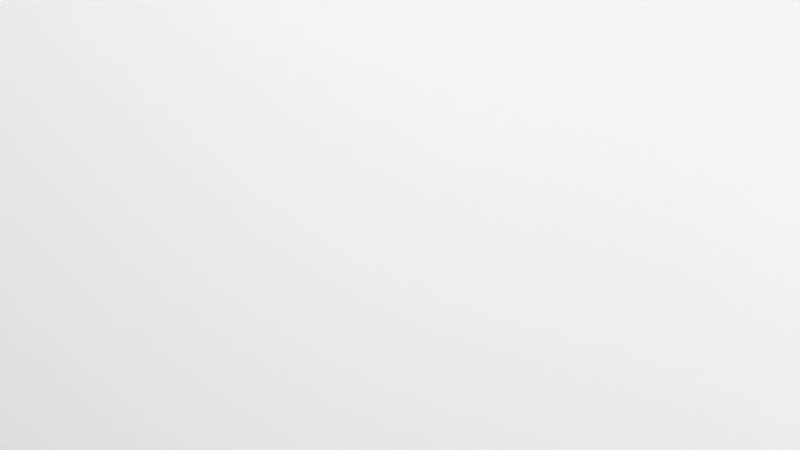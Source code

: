 # Source: VCP_v04.00.blend  (saved by Blender 2.79.0; exported with 4.5.12 LTS)
import bpy
from mathutils import Matrix  # noqa: F401  (used for matrix-valued properties, if any)

bpy.ops.wm.read_factory_settings(use_empty=True)
scene = bpy.context.scene
scene.name = 'Scene'

# ---- collections
col_collection_1 = bpy.data.collections.new('Collection 1'); scene.collection.children.link(col_collection_1)
col_collection_2 = bpy.data.collections.new('Collection 2'); scene.collection.children.link(col_collection_2)
col_collection_11 = bpy.data.collections.new('Collection 11'); scene.collection.children.link(col_collection_11)
col_collection_11.hide_render = True
col_collection_11.hide_viewport = True
col_collection_12 = bpy.data.collections.new('Collection 12'); scene.collection.children.link(col_collection_12)
col_collection_12.hide_render = True
col_collection_12.hide_viewport = True

# ---- materials (node trees are filled in below, after node groups)
mat_svgmat_004 = bpy.data.materials.new('SVGMat.004')
mat_svgmat_004.alpha_threshold = 0.0
mat_svgmat_004.diffuse_color = (0.0, 0.0, 0.8714, 1.0)
mat_svgmat_004.roughness = 0.5
mat_svgmat_005 = bpy.data.materials.new('SVGMat.005')
mat_svgmat_005.alpha_threshold = 0.0
mat_svgmat_005.diffuse_color = (1.0, 0.6651, 0.0, 1.0)
mat_svgmat_005.roughness = 0.5
mat_logo_mat = bpy.data.materials.new('Logo_Mat')
mat_logo_mat.alpha_threshold = 0.0
mat_logo_mat.roughness = 0.5
mat_light_side = bpy.data.materials.new('Light Side')
mat_light_side.alpha_threshold = 0.0
mat_light_side.roughness = 0.5
mat_light_top = bpy.data.materials.new('Light Top')
mat_light_top.alpha_threshold = 0.0
mat_light_top.roughness = 0.5
mat_ground = bpy.data.materials.new('Ground')
mat_ground.alpha_threshold = 0.0
mat_ground.roughness = 0.5
mat_svgmat_003 = bpy.data.materials.new('SVGMat.003')
mat_svgmat_003.alpha_threshold = 0.0
mat_svgmat_003.diffuse_color = (1.0, 0.0, 0.0, 1.0)
mat_svgmat_003.roughness = 0.5

# ---- material node trees
mat_logo_mat.use_nodes = True; mat_logo_mat.node_tree.nodes.clear()
_N = mat_logo_mat.node_tree.nodes; _L = mat_logo_mat.node_tree.links
n0 = _N.new('ShaderNodeBsdfPrincipled'); n0.name = 'Principled BSDF'; n0.location = (-42, 265)
n0.width = 150
n0.subsurface_method = 'BURLEY'
n0.inputs[0].default_value = (0.0, 0.0, 0.0, 1.0)
n0.inputs[2].default_value = 0.15
n0.inputs[3].default_value = 1.45
n0.inputs[9].default_value = (1.0, 1.0, 1.0)
n1 = _N.new('ShaderNodeOutputMaterial'); n1.name = 'Material Output'; n1.location = (445, 33)
_L.new(n0.outputs[0], n1.inputs[0])
n1.is_active_output = True
mat_light_side.use_nodes = True; mat_light_side.node_tree.nodes.clear()
_N = mat_light_side.node_tree.nodes; _L = mat_light_side.node_tree.links
n0 = _N.new('ShaderNodeOutputMaterial'); n0.name = 'Material Output'; n0.location = (300, 300)
n1 = _N.new('ShaderNodeEmission'); n1.name = 'Emission'; n1.location = (10, 300)
n1.inputs[1].default_value = 3.0
_L.new(n1.outputs[0], n0.inputs[0])
n0.is_active_output = True
mat_light_top.use_nodes = True; mat_light_top.node_tree.nodes.clear()
_N = mat_light_top.node_tree.nodes; _L = mat_light_top.node_tree.links
n0 = _N.new('ShaderNodeOutputMaterial'); n0.name = 'Material Output'; n0.location = (300, 300)
n1 = _N.new('ShaderNodeEmission'); n1.name = 'Emission'; n1.location = (10, 300)
n1.inputs[1].default_value = 3.0
_L.new(n1.outputs[0], n0.inputs[0])
n0.is_active_output = True
mat_ground.use_nodes = True; mat_ground.node_tree.nodes.clear()
_N = mat_ground.node_tree.nodes; _L = mat_ground.node_tree.links
n0 = _N.new('ShaderNodeOutputMaterial'); n0.name = 'Material Output'; n0.location = (300, 300)
n1 = _N.new('ShaderNodeBsdfPrincipled'); n1.name = 'Principled BSDF'; n1.location = (10, 300)
n1.width = 150
n1.subsurface_method = 'BURLEY'
n1.inputs[0].default_value = (1.0, 1.0, 1.0, 1.0)
n1.inputs[3].default_value = 1.45
n1.inputs[9].default_value = (1.0, 1.0, 1.0)
_L.new(n1.outputs[0], n0.inputs[0])
n0.is_active_output = True

# ---- world
world_world = bpy.data.worlds.new('World'); scene.world = world_world
world_world.color = (0.0, 0.0, 0.0)
world_world.use_sun_shadow = False
world_world.sun_shadow_jitter_overblur = 0.0
world_world.cycles.sampling_method = 'MANUAL'

# ---- cameras
cam_camera_001 = bpy.data.cameras.new('Camera.001')
cam_camera_001.clip_end = 100.0
cam_camera_001.lens = 35.0
cam_camera_001.sensor_width = 32.0
cam_camera_001.sensor_height = 18.0
cam_camera_001.display_size = 2.0
cam_camera_001.dof.focus_distance = 0.0
cam_camera = bpy.data.cameras.new('Camera')
cam_camera.clip_end = 100.0
cam_camera.lens = 35.0
cam_camera.sensor_width = 32.0
cam_camera.sensor_height = 18.0
cam_camera.display_size = 2.0
cam_camera.dof.focus_distance = 0.0

# ---- meshes
me_cupath4544_001 = bpy.data.meshes.new('CUpath4544.001')
me_cupath4544_001.from_pydata([(-0.2551, 0.2239, 0.0), (-0.05892, -0.316, 0.0), (0.1237, 0.2146, 0.0), (0.03603, 0.2139, 0.0), (-0.05853, -0.1105, 0.0), (-0.1577, 0.2233, 0.0)], [], [(1, 5, 0), (1, 4, 5), (3, 1, 2), (4, 1, 3)])
me_cupath4544_001.materials.append(mat_svgmat_004)
me_cupath4544_001.use_remesh_preserve_volume = False
me_cupath4544_001.use_remesh_preserve_attributes = False
me_cupath4544_001.use_mirror_vertex_groups = False
me_cupath4544_001.update()
me_cupath4546_001 = bpy.data.meshes.new('CUpath4546.001')
me_cupath4546_001.from_pydata([(0.1321, 0.03758, 0.0), (0.2022, -0.1085, 0.0), (0.1945, -0.1215, 0.0), (0.184, -0.1327, 0.0), (0.1713, -0.1417, 0.0), (0.1569, -0.1483, 0.0), (0.1412, -0.1521, 0.0), (0.1247, -0.153, 0.0), (0.108, -0.1506, 0.0), (0.09156, -0.1447, 0.0), (0.0758, -0.1349, 0.0), (0.06124, -0.121, 0.0), (0.04837, -0.1028, 0.0), (0.03768, -0.07983, 0.0), (0.02964, -0.05436, 0.0), (0.02508, -0.03094, 0.0), (0.02383, -0.009621, 0.0), (0.02569, 0.009543, 0.0), (0.03048, 0.0265, 0.0), (0.038, 0.04119, 0.0), (0.05431, 0.05856, 0.0), (0.03302, -0.06719, 0.0), (0.07516, 0.07113, 0.0), (0.101, 0.07751, 0.0), (0.05511, -0.06332, 0.0), (0.1303, 0.07876, 0.0), (0.0569, -0.0001178, 0.0), (0.08946, -0.09595, 0.0), (0.06153, -0.07315, 0.0), (0.078, 0.01809, 0.0), (0.1129, -0.104, 0.0), (0.04704, -0.02094, 0.0), (0.04997, -0.05332, 0.0), (0.1646, -0.09526, 0.0), (0.06962, -0.08189, 0.0), (0.1385, -0.1044, 0.0), (0.202, -0.06184, 0.0), (0.1109, 0.03168, 0.0), (0.1891, -0.07579, 0.0), (0.09299, 0.0256, 0.0), (0.06595, 0.009419, 0.0), (0.02678, -0.04265, 0.0), (0.04584, -0.0318, 0.0), (0.07899, -0.08956, 0.0), (0.05066, -0.01031, 0.0), (0.1773, -0.08683, 0.0), (0.1516, -0.1011, 0.0), (0.1255, -0.1053, 0.0), (0.1008, -0.1008, 0.0), (0.04732, -0.04256, 0.0), (0.1313, 0.03733, 0.0), (0.129, 0.07871, 0.0), (0.2018, -0.1092, 0.0), (0.2013, -0.06257, 0.0)], [], [(18, 17, 44, 26), (28, 13, 12, 34), (34, 12, 11, 43), (43, 11, 10, 27), (27, 10, 9, 48), (48, 9, 8, 30), (30, 8, 7, 47), (47, 7, 6, 35), (35, 6, 5, 46), (46, 5, 4, 33), (33, 4, 3, 45), (45, 3, 2, 38), (53, 52, 1, 36), (26, 40, 19, 18), (19, 40, 29, 20), (20, 29, 39, 22), (22, 39, 37, 23), (51, 50, 0, 25), (16, 31, 44, 17), (49, 41, 14, 32), (24, 21, 13, 28), (31, 16, 15, 42), (42, 15, 41, 49), (32, 14, 21, 24), (23, 37, 50, 51), (38, 2, 52, 53)])
me_cupath4546_001.polygons.foreach_set('use_smooth', [True] * 26)
me_cupath4546_001.materials.append(mat_svgmat_005)
me_cupath4546_001.use_remesh_preserve_volume = False
me_cupath4546_001.use_remesh_preserve_attributes = False
me_cupath4546_001.use_mirror_vertex_groups = False
me_cupath4546_001.auto_texspace = False
me_cupath4546_001.update()
me_plane_003 = bpy.data.meshes.new('Plane.003')
me_plane_003.from_pydata([(-0.1875, -0.1875, 0.0), (0.1875, -0.1875, 0.0), (-0.1875, 0.1875, 0.0), (0.1875, 0.1875, 0.0)], [], [(0, 1, 3, 2)])
me_plane_003.polygons.foreach_set('use_smooth', [True] * 1)
me_plane_003.materials.append(mat_logo_mat)
me_plane_003.use_remesh_preserve_volume = False
me_plane_003.use_remesh_preserve_attributes = False
me_plane_003.use_mirror_vertex_groups = False
me_plane_003.update()
me_plane_006 = bpy.data.meshes.new('Plane.006')
me_plane_006.from_pydata([(-1.0, -1.0, 0.0), (1.0, -1.0, 0.0), (-1.0, 1.0, 0.0), (1.0, 1.0, 0.0)], [], [(0, 1, 3, 2)])
me_plane_006.materials.append(mat_light_side)
me_plane_006.use_remesh_preserve_volume = False
me_plane_006.use_remesh_preserve_attributes = False
me_plane_006.use_mirror_vertex_groups = False
me_plane_006.update()
me_plane_005 = bpy.data.meshes.new('Plane.005')
me_plane_005.from_pydata([(-1.0, -1.0, 0.0), (1.0, -1.0, 0.0), (-1.0, 1.0, 0.0), (1.0, 1.0, 0.0)], [], [(0, 1, 3, 2)])
me_plane_005.materials.append(mat_light_side)
me_plane_005.use_remesh_preserve_volume = False
me_plane_005.use_remesh_preserve_attributes = False
me_plane_005.use_mirror_vertex_groups = False
me_plane_005.update()
me_plane_002 = bpy.data.meshes.new('Plane.002')
me_plane_002.from_pydata([(-1.0, -1.0, 0.0), (1.0, -1.0, 0.0), (-1.0, 1.0, 0.0), (1.0, 1.0, 0.0)], [], [(0, 1, 3, 2)])
me_plane_002.materials.append(mat_light_top)
me_plane_002.use_remesh_preserve_volume = False
me_plane_002.use_remesh_preserve_attributes = False
me_plane_002.use_mirror_vertex_groups = False
me_plane_002.update()
me_plane_001 = bpy.data.meshes.new('Plane.001')
me_plane_001.from_pydata([(-1.0, -1.0, 0.0), (1.0, -1.0, 0.0), (-1.0, 1.0, 0.0), (1.0, 1.0, 0.0)], [], [(0, 1, 3, 2)])
me_plane_001.materials.append(mat_ground)
me_plane_001.use_remesh_preserve_volume = False
me_plane_001.use_remesh_preserve_attributes = False
me_plane_001.use_mirror_vertex_groups = False
me_plane_001.update()
me_cupath4546_000 = bpy.data.meshes.new('CUpath4546.000')
me_cupath4546_000.from_pydata([(0.1321, 0.03758, 0.0776), (0.2022, -0.1085, 0.0776), (0.1945, -0.1215, 0.0776), (0.184, -0.1327, 0.0776), (0.1713, -0.1417, 0.0776), (0.1569, -0.1483, 0.0776), (0.1412, -0.1521, 0.0776), (0.1247, -0.153, 0.0776), (0.108, -0.1506, 0.0776), (0.09156, -0.1447, 0.0776), (0.0758, -0.1349, 0.0776), (0.06124, -0.121, 0.0776), (0.04837, -0.1028, 0.0776), (0.03768, -0.07983, 0.0776), (0.02964, -0.05436, 0.0776), (0.02508, -0.03094, 0.0776), (0.02383, -0.009621, 0.0776), (0.02569, 0.009543, 0.0776), (0.03048, 0.0265, 0.0776), (0.038, 0.04119, 0.0776), (0.05431, 0.05856, 0.0776), (0.03302, -0.06719, 0.0776), (0.07516, 0.07113, 0.0776), (0.101, 0.07751, 0.0776), (0.05511, -0.06332, 0.0776), (0.1303, 0.07876, 0.0776), (0.0569, -0.0001178, 0.0776), (0.08946, -0.09595, 0.0776), (0.06153, -0.07315, 0.0776), (0.078, 0.01809, 0.0776), (0.1129, -0.104, 0.0776), (0.04704, -0.02094, 0.0776), (0.04997, -0.05332, 0.0776), (0.1646, -0.09526, 0.0776), (0.06962, -0.08189, 0.0776), (0.1385, -0.1044, 0.0776), (0.202, -0.06184, 0.0776), (0.1109, 0.03168, 0.0776), (0.1891, -0.07579, 0.0776), (0.09299, 0.0256, 0.0776), (0.06595, 0.009419, 0.0776), (0.02678, -0.04265, 0.0776), (0.04584, -0.0318, 0.0776), (0.07899, -0.08956, 0.0776), (0.05066, -0.01031, 0.0776), (0.1773, -0.08683, 0.0776), (0.1516, -0.1011, 0.0776), (0.1255, -0.1053, 0.0776), (0.1008, -0.1008, 0.0776), (0.04732, -0.04256, 0.0776), (0.1313, 0.03733, 0.0776), (0.129, 0.07871, 0.0776), (0.2018, -0.1092, 0.0776), (0.2013, -0.06257, 0.0776), (0.1321, 0.03758, -0.03189), (0.2022, -0.1085, -0.03189), (0.1945, -0.1215, -0.03189), (0.184, -0.1327, -0.03189), (0.1713, -0.1417, -0.03189), (0.1569, -0.1483, -0.03189), (0.1412, -0.1521, -0.03189), (0.1247, -0.153, -0.03189), (0.108, -0.1506, -0.03189), (0.09156, -0.1447, -0.03189), (0.0758, -0.1349, -0.03189), (0.06124, -0.121, -0.03189), (0.04837, -0.1028, -0.03189), (0.03768, -0.07983, -0.03189), (0.02964, -0.05436, -0.03189), (0.02508, -0.03094, -0.03189), (0.02383, -0.009621, -0.03189), (0.02569, 0.009543, -0.03189), (0.03048, 0.0265, -0.03189), (0.038, 0.04119, -0.03189), (0.05431, 0.05856, -0.03189), (0.03302, -0.06719, -0.03189), (0.07516, 0.07113, -0.03189), (0.101, 0.07751, -0.03189), (0.05511, -0.06332, -0.03189), (0.1303, 0.07876, -0.03189), (0.0569, -0.0001178, -0.03189), (0.08946, -0.09595, -0.03189), (0.06153, -0.07315, -0.03189), (0.078, 0.01809, -0.03189), (0.1129, -0.104, -0.03189), (0.04704, -0.02094, -0.03189), (0.04997, -0.05332, -0.03189), (0.1646, -0.09526, -0.03189), (0.06962, -0.08189, -0.03189), (0.1385, -0.1044, -0.03189), (0.202, -0.06184, -0.03189), (0.1109, 0.03168, -0.03189), (0.1891, -0.07579, -0.03189), (0.09299, 0.0256, -0.03189), (0.06595, 0.009419, -0.03189), (0.02678, -0.04265, -0.03189), (0.04584, -0.0318, -0.03189), (0.07899, -0.08956, -0.03189), (0.05066, -0.01031, -0.03189), (0.1773, -0.08683, -0.03189), (0.1516, -0.1011, -0.03189), (0.1255, -0.1053, -0.03189), (0.1008, -0.1008, -0.03189), (0.04732, -0.04256, -0.03189), (0.1313, 0.03733, -0.03189), (0.129, 0.07871, -0.03189), (0.2018, -0.1092, -0.03189), (0.2013, -0.06257, -0.03189), (-0.01563, 0.2548, -4.278), (0.1053, -0.2325, -4.278), (0.0817, -0.2379, -4.278), (0.05514, -0.251, -4.278), (0.02559, -0.2713, -4.278), (-0.007877, -0.2865, -4.278), (-0.04423, -0.2955, -4.278), (-0.08233, -0.2975, -4.278), (-0.121, -0.292, -4.278), (-0.1592, -0.2782, -4.278), (-0.1958, -0.2555, -4.278), (-0.2296, -0.2234, -4.278), (-0.2594, -0.181, -4.278), (-0.2842, -0.1279, -4.278), (-0.3028, -0.06887, -4.278), (-0.3159, -0.009472, -4.278), (-0.3257, 0.05367, -4.278), (-0.3285, 0.1124, -4.278), (-0.3226, 0.162, -4.278), (-0.3071, 0.1999, -4.278), (-0.2655, 0.2326, -4.278), (-0.295, -0.0986, -4.278), (-0.2086, 0.2448, -4.278), (-0.1399, 0.2419, -4.278), (0.2842, 0.182, -4.278), (-0.06651, 0.245, -4.278), (0.1303, 0.246, -4.278), (0.2948, 0.04791, -4.278), (0.2939, 0.1524, -4.278), (0.06199, 0.2479, -4.278), (0.2905, -0.03511, -4.278), (0.1903, 0.2447, -4.278), (0.2681, 0.2064, -4.278), (0.2547, -0.171, -4.278), (0.2986, 0.121, -4.278), (0.2798, -0.1113, -4.278), (0.1948, -0.1984, -4.278), (-0.001436, 0.2628, -4.278), (0.2159, -0.2015, -4.278), (0.02554, 0.2567, -4.278), (0.09904, 0.2436, -4.278), (-0.3098, -0.0409, -4.278), (0.2199, 0.2378, -4.278), (0.2986, 0.08806, -4.278), (0.1601, 0.2473, -4.278), (0.2368, -0.1913, -4.278), (0.2692, -0.1437, -4.278), (0.2868, -0.07458, -4.278), (0.2913, 0.004991, -4.278), (0.2476, 0.2257, -4.278), (-0.0154, 0.2554, -4.278), (-0.0697, 0.243, -4.278), (0.1038, -0.2325, -4.278), (0.1957, -0.1989, -4.278)], [], [(11, 65, 64, 10), (41, 95, 68, 14), (8, 62, 61, 7), (29, 83, 93, 39), (40, 94, 83, 29), (24, 78, 86, 32), (25, 79, 105, 51), (30, 84, 102, 48), (10, 64, 63, 9), (47, 101, 84, 30), (13, 67, 66, 12), (28, 82, 78, 24), (31, 85, 98, 44), (6, 60, 59, 5), (42, 96, 85, 31), (22, 76, 74, 20), (32, 86, 103, 49), (3, 57, 56, 2), (16, 70, 69, 15), (33, 87, 100, 46), (23, 77, 76, 22), (45, 99, 87, 33), (0, 54, 79, 25), (49, 103, 96, 42), (4, 58, 57, 3), (15, 69, 95, 41), (43, 97, 88, 34), (21, 75, 67, 13), (34, 88, 82, 28), (35, 89, 101, 47), (1, 55, 90, 36), (46, 100, 89, 35), (50, 104, 54, 0), (39, 93, 91, 37), (14, 68, 75, 21), (51, 105, 77, 23), (38, 92, 99, 45), (17, 71, 70, 16), (36, 90, 107, 53), (37, 91, 104, 50), (52, 106, 55, 1), (20, 74, 73, 19), (53, 107, 92, 38), (5, 59, 58, 4), (2, 56, 106, 52), (19, 73, 72, 18), (26, 80, 94, 40), (9, 63, 62, 8), (44, 98, 80, 26), (12, 66, 65, 11), (27, 81, 97, 43), (18, 72, 71, 17), (48, 102, 81, 27), (7, 61, 60, 6), (94, 80, 134, 148), (55, 106, 160, 109), (80, 98, 152, 134), (72, 73, 127, 126), (92, 107, 161, 146), (97, 81, 135, 151), (62, 63, 117, 116), (81, 102, 156, 135), (65, 66, 120, 119), (68, 95, 149, 122), (71, 72, 126, 125), (93, 83, 137, 147), (60, 61, 115, 114), (83, 94, 148, 137), (64, 65, 119, 118), (102, 84, 138, 156), (61, 62, 116, 115), (84, 101, 155, 138), (86, 78, 132, 140), (98, 85, 139, 152), (63, 64, 118, 117), (85, 96, 150, 139), (66, 67, 121, 120), (103, 86, 140, 157), (59, 60, 114, 113), (100, 87, 141, 154), (74, 76, 130, 128), (87, 99, 153, 141), (56, 57, 111, 110), (96, 103, 157, 150), (69, 70, 124, 123), (88, 97, 151, 142), (76, 77, 131, 130), (101, 89, 143, 155), (79, 54, 108, 133), (89, 100, 154, 143), (57, 58, 112, 111), (91, 93, 147, 145), (67, 75, 129, 121), (99, 92, 146, 153), (90, 55, 109, 144), (107, 90, 144, 161), (75, 68, 122, 129), (105, 79, 133, 159), (70, 71, 125, 124), (78, 82, 136, 132), (104, 91, 145, 158), (95, 69, 123, 149), (73, 74, 128, 127), (82, 88, 142, 136), (58, 59, 113, 112), (54, 104, 158, 108), (106, 56, 110, 160), (77, 105, 159, 131)])
me_cupath4546_000.polygons.foreach_set('use_smooth', [True] * 108)
me_cupath4546_000.materials.append(mat_svgmat_005)
me_cupath4546_000.use_remesh_preserve_volume = False
me_cupath4546_000.use_remesh_preserve_attributes = False
me_cupath4546_000.use_mirror_vertex_groups = False
me_cupath4546_000.auto_texspace = False
me_cupath4546_000.update()
me_cupath4544_000 = bpy.data.meshes.new('CUpath4544.000')
me_cupath4544_000.from_pydata([(-0.2551, 0.2239, 0.0776), (-0.05892, -0.316, 0.0776), (0.1237, 0.2146, 0.0776), (0.03603, 0.2139, 0.0776), (-0.05853, -0.1105, 0.0776), (-0.1577, 0.2233, 0.0776), (-0.2551, 0.2239, -0.03189), (-0.05892, -0.316, -0.03189), (0.1237, 0.2146, -0.03189), (0.03603, 0.2139, -0.03189), (-0.05853, -0.1105, -0.03189), (-0.1577, 0.2233, -0.03189), (-0.2753, -0.1823, -4.278), (-0.05892, -0.316, -4.278), (0.2298, -0.2057, -4.278), (0.2353, 0.2383, -4.278), (-0.0368, 0.2413, -4.278), (-0.2718, 0.22, -4.278)], [], [(3, 9, 10, 4), (2, 8, 9, 3), (1, 7, 8, 2), (5, 11, 6, 0), (0, 6, 7, 1), (4, 10, 11, 5), (9, 8, 14, 15), (10, 9, 15, 16), (11, 10, 16, 17), (8, 7, 13, 14), (6, 11, 17, 12), (7, 6, 12, 13)])
me_cupath4544_000.materials.append(mat_svgmat_004)
me_cupath4544_000.use_remesh_preserve_volume = False
me_cupath4544_000.use_remesh_preserve_attributes = False
me_cupath4544_000.use_mirror_vertex_groups = False
me_cupath4544_000.update()

# ---- curves / text
cu_curve = bpy.data.curves.new('Curve', 'CURVE')
cu_curve.dimensions = '2D'
_sp = cu_curve.splines.new('BEZIER'); _sp.bezier_points.add(3)
_sp.bezier_points.foreach_set('co', [-0.1863, 0.1874, 0.0, 0.1863, 0.1874, 0.0, 0.1863, -0.1874, 0.0, -0.1863, -0.1874, 0.0])
_sp.bezier_points.foreach_set('handle_left', [-0.1863, 0.06248, 0.0, 0.06211, 0.1874, 0.0, 0.1863, -0.06248, 0.0, -0.06211, -0.1874, 0.0])
_sp.bezier_points.foreach_set('handle_right', [-0.06211, 0.1874, 0.0, 0.1863, 0.06248, 0.0, 0.06211, -0.1874, 0.0, -0.1863, -0.06248, 0.0])
for _p, _l, _r in zip(_sp.bezier_points, ['VECTOR', 'VECTOR', 'VECTOR', 'VECTOR'], ['VECTOR', 'VECTOR', 'VECTOR', 'VECTOR']): _p.handle_left_type = _l; _p.handle_right_type = _r
_sp.use_cyclic_u = True
cu_curve.materials.append(mat_svgmat_003)
cu_curve.use_path_clamp = True
cu_curve.bevel_resolution = 0
cu_curve.fill_mode = 'BOTH'
cu_path4544 = bpy.data.curves.new('path4544', 'CURVE')
cu_path4544.dimensions = '2D'
_sp = cu_path4544.splines.new('BEZIER'); _sp.bezier_points.add(5)
_sp.bezier_points.foreach_set('co', [-0.2551, 0.2239, 0.0, -0.05892, -0.316, 0.0, 0.1237, 0.2146, 0.0, 0.03603, 0.2139, 0.0, -0.05853, -0.1105, 0.0, -0.1577, 0.2233, 0.0])
_sp.bezier_points.foreach_set('handle_left', [-0.2227, 0.2237, 0.0, -0.1243, -0.136, 0.0, 0.06284, 0.03772, 0.0, 0.06526, 0.2141, 0.0, -0.02701, -0.00239, 0.0, -0.1247, 0.112, 0.0])
_sp.bezier_points.foreach_set('handle_right', [-0.1897, 0.04392, 0.0, 0.001961, -0.1391, 0.0, 0.09449, 0.2144, 0.0, 0.004511, 0.1058, 0.0, -0.0916, 0.0007381, 0.0, -0.1902, 0.2235, 0.0])
for _p, _l, _r in zip(_sp.bezier_points, ['VECTOR', 'VECTOR', 'VECTOR', 'VECTOR', 'VECTOR', 'VECTOR'], ['VECTOR', 'VECTOR', 'VECTOR', 'VECTOR', 'VECTOR', 'VECTOR']): _p.handle_left_type = _l; _p.handle_right_type = _r
_sp.use_cyclic_u = True
cu_path4544.materials.append(mat_svgmat_004)
cu_path4544.use_path_clamp = True
cu_path4544.bevel_resolution = 0
cu_path4544.fill_mode = 'BOTH'
cu_path4546 = bpy.data.curves.new('path4546', 'CURVE')
cu_path4546.dimensions = '2D'
_sp = cu_path4546.splines.new('BEZIER'); _sp.bezier_points.add(5)
_sp.bezier_points.foreach_set('co', [0.1303, 0.07876, 0.0, 0.1321, 0.03758, 0.0, 0.202, -0.06184, 0.0, 0.2022, -0.1085, 0.0, 0.03768, -0.07983, 0.0, 0.1303, 0.07876, 0.0])
_sp.bezier_points.foreach_set('handle_left', [0.1303, 0.07876, 0.0, 0.1315, 0.0513, 0.0, 0.1101, -0.1934, 0.0, 0.2022, -0.09293, 0.0, 0.0754, -0.1812, 0.0, 0.04708, 0.08412, 0.0])
_sp.bezier_points.foreach_set('handle_right', [0.1309, 0.06503, 0.0, -0.05933, 0.005251, 0.0, 0.202, -0.06184, 0.0, 0.1773, -0.164, 0.0, -0.00172, 0.02607, 0.0, 0.1303, 0.07876, 0.0])
for _p, _l, _r in zip(_sp.bezier_points, ['VECTOR', 'VECTOR', 'FREE', 'VECTOR', 'FREE', 'FREE'], ['VECTOR', 'FREE', 'FREE', 'FREE', 'FREE', 'FREE']): _p.handle_left_type = _l; _p.handle_right_type = _r
_sp.use_cyclic_u = True
cu_path4546.materials.append(mat_svgmat_005)
cu_path4546.use_path_clamp = True
cu_path4546.bevel_resolution = 0
cu_path4546.fill_mode = 'BOTH'

# ---- objects
ob_v_mesh_fresh = bpy.data.objects.new('V Mesh Fresh', me_cupath4544_001)
ob_c_mesh_fresh = bpy.data.objects.new('C Mesh Fresh', me_cupath4546_001)
ob_logo = bpy.data.objects.new('Logo', me_plane_003)
ob_camera_001 = bpy.data.objects.new('Camera.001', cam_camera_001)
ob_camera = bpy.data.objects.new('Camera', cam_camera)
ob_light_side_001 = bpy.data.objects.new('Light Side.001', me_plane_006)
ob_light_side = bpy.data.objects.new('Light Side', me_plane_005)
ob_light_top = bpy.data.objects.new('Light Top', me_plane_002)
ob_ground = bpy.data.objects.new('Ground', me_plane_001)
ob_square = bpy.data.objects.new('Square', cu_curve)
ob_v = bpy.data.objects.new('V', cu_path4544)
ob_c = bpy.data.objects.new('C', cu_path4546)
ob_c_mesh = bpy.data.objects.new('C Mesh', me_cupath4546_000)
ob_v_mesh = bpy.data.objects.new('V Mesh', me_cupath4544_000)

# ---- transforms, parenting, visibility, modifiers, constraints
ob_v_mesh_fresh.location = (0.0, 0.0, 0.0)
ob_v_mesh_fresh.hide_viewport = True
ob_v_mesh_fresh.hide_render = True
ob_v_mesh_fresh.lineart.crease_threshold = 0.0
_m = ob_v_mesh_fresh.modifiers.new('Solidify', 'SOLIDIFY')
_m.thickness = 1.0
_m.offset = 0.0
_m.nonmanifold_thickness_mode = 'FIXED'
_m.nonmanifold_merge_threshold = 0.0003
ob_c_mesh_fresh.location = (0.0, 0.0, 0.0)
ob_c_mesh_fresh.hide_viewport = True
ob_c_mesh_fresh.hide_render = True
ob_c_mesh_fresh.lineart.crease_threshold = 0.0
_m = ob_c_mesh_fresh.modifiers.new('Subsurf', 'SUBSURF')
_m.uv_smooth = 'PRESERVE_CORNERS'
_m.levels = 3
_m.render_levels = 3
_m = ob_c_mesh_fresh.modifiers.new('Solidify', 'SOLIDIFY')
_m.thickness = 1.0
_m.offset = 0.0
_m.nonmanifold_thickness_mode = 'FIXED'
_m.nonmanifold_merge_threshold = 0.0003
ob_logo.location = (0.0, 0.0, 0.0)
ob_logo.lineart.crease_threshold = 0.0
ob_logo.cycles.use_adaptive_subdivision = True
_m = ob_logo.modifiers.new('Solidify', 'SOLIDIFY')
_m.thickness = 0.05
_m.offset = 1.0
_m.nonmanifold_thickness_mode = 'FIXED'
_m.nonmanifold_merge_threshold = 0.0003
_m = ob_logo.modifiers.new('Boolean', 'BOOLEAN')
_m.object = ob_c_mesh
_m.solver = 'FAST'
_m = ob_logo.modifiers.new('Boolean.001', 'BOOLEAN')
_m.object = ob_v_mesh
_m.solver = 'FAST'
_m = ob_logo.modifiers.new('Bevel', 'BEVEL')
_m.width = 0.003
_m.width_pct = 0.003
_m.segments = 4
_m.use_clamp_overlap = False
_m.spread = 0.0
_m = ob_logo.modifiers.new('Remesh.001', 'REMESH')
_m.octree_depth = 8
_m.use_remove_disconnected = False
_m.use_smooth_shade = True
_m = ob_logo.modifiers.new('Subsurf', 'SUBSURF')
_m.uv_smooth = 'PRESERVE_CORNERS'
_m.quality = 2
_m.levels = 2
ob_camera_001.location = (0.001882, 0.001577, 0.8727)
ob_camera_001.lineart.crease_threshold = 0.0
ob_camera.location = (-0.2272, -0.5421, 0.86)
ob_camera.rotation_euler = (0.581, 1.59e-07, -0.413)
ob_camera.lineart.crease_threshold = 0.0
ob_light_side_001.location = (-0.4375, 1.316, 1.556)
ob_light_side_001.rotation_euler = (3.142, -2.414, 1.892)
ob_light_side_001.scale = (0.6733, 1.0, 1.0)
ob_light_side_001.visible_camera = False
ob_light_side_001.lineart.crease_threshold = 0.0
_m = ob_light_side_001.modifiers.new('Subsurf', 'SUBSURF')
_m.uv_smooth = 'PRESERVE_CORNERS'
_m.quality = 2
_m.levels = 2
_m.show_only_control_edges = False
ob_light_side.location = (1.873, -1.228e-07, 0.9138)
ob_light_side.rotation_euler = (3.142, -2.025, -3.102e-08)
ob_light_side.scale = (0.6733, 1.0, 1.0)
ob_light_side.visible_camera = False
ob_light_side.lineart.crease_threshold = 0.0
_m = ob_light_side.modifiers.new('Subsurf', 'SUBSURF')
_m.uv_smooth = 'PRESERVE_CORNERS'
_m.quality = 2
_m.levels = 2
_m.show_only_control_edges = False
ob_light_top.location = (0.0, 0.0, 2.674)
ob_light_top.visible_camera = False
ob_light_top.lineart.crease_threshold = 0.0
ob_ground.location = (0.0, 0.0, -0.06276)
ob_ground.lineart.crease_threshold = 0.0
ob_square.location = (0.0, 0.0, 0.0)
ob_square.lineart.crease_threshold = 0.0
ob_v.parent = ob_square
ob_v.location = (0.0, 0.0, 0.0)
ob_v.lineart.crease_threshold = 0.0
ob_c.parent = ob_square
ob_c.location = (0.0, 0.0, 0.0)
ob_c.lineart.crease_threshold = 0.0
ob_c_mesh.location = (0.0, 0.0, 1.955)
ob_c_mesh.hide_render = True
ob_c_mesh.lineart.crease_threshold = 0.0
_m = ob_c_mesh.modifiers.new('Subsurf', 'SUBSURF')
_m.uv_smooth = 'PRESERVE_CORNERS'
_m.levels = 3
_m.render_levels = 3
ob_v_mesh.location = (0.0, 0.0, 1.955)
ob_v_mesh.hide_render = True
ob_v_mesh.lineart.crease_threshold = 0.0

# ---- collection membership
col_collection_1.objects.link(ob_v_mesh_fresh)
col_collection_1.objects.link(ob_c_mesh_fresh)
col_collection_1.objects.link(ob_logo)
col_collection_2.objects.link(ob_camera_001)
col_collection_2.objects.link(ob_camera)
col_collection_2.objects.link(ob_light_side_001)
col_collection_2.objects.link(ob_light_side)
col_collection_2.objects.link(ob_light_top)
col_collection_2.objects.link(ob_ground)
col_collection_11.objects.link(ob_square)
col_collection_11.objects.link(ob_v)
col_collection_11.objects.link(ob_c)
col_collection_12.objects.link(ob_c_mesh)
col_collection_12.objects.link(ob_v_mesh)

# ---- scene / render settings (as saved in the file)
scene.camera = ob_camera_001
scene.frame_start = 58; scene.frame_end = 120; scene.frame_set(63)
scene.render.engine = 'CYCLES'
scene.render.image_settings.file_format = 'FFMPEG'
scene.render.image_settings.color_mode = 'RGB'
scene.render.dither_intensity = 0.0
scene.render.use_border = True
scene.render.border_min_x = 4.627e-05
scene.render.use_sequencer = False
scene.render.use_persistent_data = True
scene.cycles.feature_set = 'EXPERIMENTAL'
scene.cycles.samples = 100
scene.cycles.sampling_pattern = 'TABULATED_SOBOL'
scene.cycles.use_adaptive_sampling = False
scene.cycles.use_light_tree = False
scene.cycles.caustics_refractive = False
scene.cycles.blur_glossy = 0.0
scene.cycles.use_animated_seed = True
scene.cycles.sample_clamp_indirect = 0.0
scene.cycles.debug_use_hair_bvh = False
scene.view_settings.view_transform = 'Standard'
bpy.context.view_layer.update()
